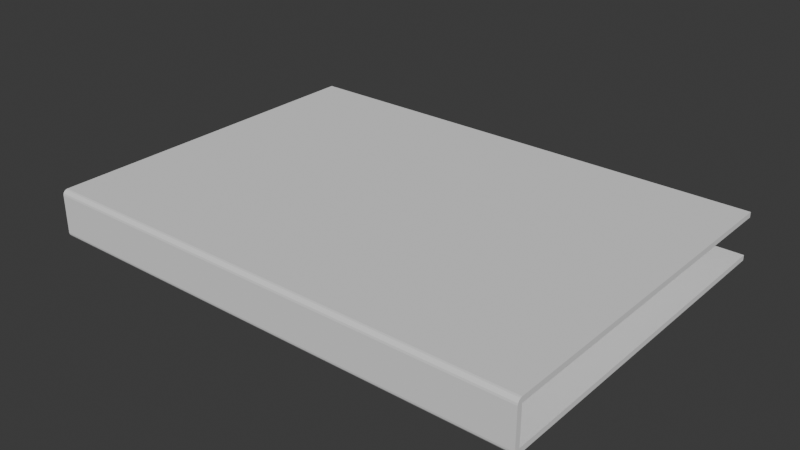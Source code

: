 # Source: grimoire.blend  (saved by Blender 4.2.66; exported with 4.5.12 LTS)
import bpy
from mathutils import Matrix  # noqa: F401  (used for matrix-valued properties, if any)

bpy.ops.wm.read_factory_settings(use_empty=True)
scene = bpy.context.scene
scene.name = 'Scene'

# ---- collections
col_collection = bpy.data.collections.new('Collection'); scene.collection.children.link(col_collection)

# ---- world
world_world = bpy.data.worlds.new('World'); scene.world = world_world
world_world.use_nodes = True; world_world.node_tree.nodes.clear()
_N = world_world.node_tree.nodes; _L = world_world.node_tree.links
n0 = _N.new('ShaderNodeOutputWorld'); n0.name = 'World Output'; n0.location = (300, 300)
n1 = _N.new('ShaderNodeBackground'); n1.name = 'Background'; n1.location = (10, 300)
n1.inputs[0].default_value = (0.05088, 0.05088, 0.05088, 1.0)
_L.new(n1.outputs[0], n0.inputs[0])
n0.is_active_output = True
world_world.color = (0.05088, 0.05088, 0.05088)
world_world.sun_shadow_jitter_overblur = 0.0

# ---- meshes
me_album = bpy.data.meshes.new('album')
me_album.from_pydata([(-1.0, -1.0, 1e-05), (1.0, -1.0, -0.03), (1.0, -1.0, 1e-05), (-1.0, 1.0, 1e-05), (1.0, 1.0, -0.03), (1.0, 1.0, 1e-05), (-1.0, -1.0, 0.2129), (1.0, -1.0, 0.2429), (1.0, -1.0, 0.2129), (-1.0, 1.0, 0.2129), (1.0, 1.0, 0.2429), (1.0, 1.0, 0.2129), (-1.03, -1.0, -0.001646), (-1.002, -1.0, -0.03), (-1.01, -1.0, -0.009951), (-1.028, -1.0, -0.0125), (-1.022, -1.0, -0.0217), (-1.012, -1.0, -0.02784), (-1.002, 1.0, -0.03), (-1.03, 1.0, -0.001646), (-1.01, 1.0, -0.009951), (-1.012, 1.0, -0.02784), (-1.022, 1.0, -0.0217), (-1.028, 1.0, -0.0125), (-1.002, -1.0, 0.2429), (-1.03, -1.0, 0.2146), (-1.01, -1.0, 0.2229), (-1.012, -1.0, 0.2408), (-1.022, -1.0, 0.2346), (-1.028, -1.0, 0.2254), (-1.03, 1.0, 0.2146), (-1.002, 1.0, 0.2429), (-1.01, 1.0, 0.2229), (-1.028, 1.0, 0.2254), (-1.022, 1.0, 0.2346), (-1.012, 1.0, 0.2408)], [], [(4, 18, 20, 3, 5), (1, 4, 5, 2), (20, 19, 30, 32, 9, 3), (32, 31, 10, 11, 9), (10, 7, 8, 11), (31, 24, 7, 10), (18, 4, 1, 13), (3, 0, 2, 5), (14, 13, 1, 2, 0), (7, 24, 26, 6, 8), (9, 11, 8, 6), (0, 3, 9, 6), (0, 6, 26, 25, 12, 14), (12, 15, 14), (15, 16, 14), (16, 17, 14), (17, 13, 14), (18, 21, 20), (21, 22, 20), (22, 23, 20), (23, 19, 20), (24, 27, 26), (27, 28, 26), (28, 29, 26), (29, 25, 26), (30, 33, 32), (33, 34, 32), (34, 35, 32), (35, 31, 32), (18, 13, 17, 21), (21, 17, 16, 22), (22, 16, 15, 23), (23, 15, 12, 19), (24, 31, 35, 27), (27, 35, 34, 28), (28, 34, 33, 29), (29, 33, 30, 25), (12, 25, 30, 19)])
_uv = me_album.uv_layers.new(name='UVMap')
_uv.uv.foreach_set('vector', [1.0, 1.0, 0.01397, 1.0, 0.0, 1.0, 0.0, 1.0, 1.0, 1.0, 1.0, 0.0, 1.0, 1.0, 1.0, 1.0, 1.0, 0.0, 0.0, 1.0, 0.0, 1.0, 0.0, 1.0, 0.0, 1.0, 0.0, 1.0, 0.0, 1.0, 0.0, 1.0, 0.01397, 1.0, 1.0, 1.0, 1.0, 1.0, 0.0, 1.0, 1.0, 1.0, 1.0, 0.0, 1.0, 0.0, 1.0, 1.0, 0.01397, 1.0, 0.01397, 0.0, 1.0, 0.0, 1.0, 1.0, 0.01397, 1.0, 1.0, 1.0, 1.0, 0.0, 0.01397, 0.0, 0.0, 1.0, 0.0, 0.0, 1.0, 0.0, 1.0, 1.0, 0.0, 0.0, 0.01397, 0.0, 1.0, 0.0, 1.0, 0.0, 0.0, 0.0, 1.0, 0.0, 0.01397, 0.0, 0.0, 0.0, 0.0, 0.0, 1.0, 0.0, 0.0, 1.0, 1.0, 1.0, 1.0, 0.0, 0.0, 0.0, 0.0, 0.0, 0.0, 1.0, 0.0, 1.0, 0.0, 0.0, 0.0, 0.0, 0.0, 0.0, 0.0, 0.0, 0.0, 0.0, 0.0, 0.0, 0.0, 0.0, 0.0, 0.0, 0.0, 0.0, 0.0, 0.0, 0.0, 0.0, 0.0, 0.0, 0.0, 0.0, 0.0, 0.0, 0.0, 0.0, 0.0, 0.0, 0.0, 0.0, 0.0, 0.0, 0.0, 0.0, 0.01397, 1.0, 0.008622, 1.0, 0.0, 1.0, 0.008622, 1.0, 0.004091, 1.0, 0.0, 1.0, 0.004091, 1.0, 0.001063, 1.0, 0.0, 1.0, 0.001063, 1.0, 0.0, 1.0, 0.0, 1.0, 0.01397, 0.0, 0.008622, 0.0, 0.0, 0.0, 0.008622, 0.0, 0.004091, 0.0, 0.0, 0.0, 0.004091, 0.0, 0.001063, 0.0, 0.0, 0.0, 0.001063, 0.0, 0.0, 0.0, 0.0, 0.0, 0.0, 1.0, 0.0, 1.0, 0.0, 1.0, 0.0, 1.0, 0.0, 1.0, 0.0, 1.0, 0.0, 1.0, 0.0, 1.0, 0.0, 1.0, 0.0, 1.0, 0.0, 1.0, 0.0, 1.0, 0.01397, 1.0, 0.01397, 0.0, 0.008622, 0.0, 0.008622, 1.0, 0.008622, 1.0, 0.008622, 0.0, 0.0, 0.0, 0.0, 1.0, 0.0, 1.0, 0.0, 0.0, 0.0, 0.0, 0.0, 1.0, 0.0, 1.0, 0.0, 0.0, 0.0, 0.0, 0.0, 1.0, 0.01397, 0.0, 0.01397, 1.0, 0.008622, 1.0, 0.008622, 0.0, 0.008622, 0.0, 0.008622, 1.0, 0.0, 1.0, 0.0, 0.0, 0.0, 0.0, 0.0, 1.0, 0.0, 1.0, 0.0, 0.0, 0.0, 0.0, 0.0, 1.0, 0.0, 1.0, 0.0, 0.0, 0.0, 0.0, 0.0, 0.0, 0.0, 1.0, 0.0, 1.0])
me_album.update()
arm_armature_001 = bpy.data.armatures.new('Armature.001')  # bones are not reproduced

# ---- objects
ob_plane = bpy.data.objects.new('Plane', me_album)
ob_armature = bpy.data.objects.new('Armature', arm_armature_001)

# ---- transforms, parenting, visibility, modifiers, constraints
ob_plane.parent = ob_armature
ob_plane.matrix_parent_inverse = Matrix(((15.27, -0.0, 0.0, -0.0), (0.0, -6.675e-07, -15.27, 0.0), (0.0, 15.27, -6.675e-07, 0.0), (-0.0, 0.0, 0.0, 1.0)))
ob_plane.location = (0.0, 0.0, 0.0)
ob_plane.rotation_euler = (0.0, -0.0, 1.571)
ob_plane.scale = (0.08107, 0.1146, 0.08107)
_vg = ob_plane.vertex_groups.new(name='back_cover')
_vg.add([0, 1, 2, 3, 4, 5, 13, 14, 16, 17, 18, 20, 21, 22], 1.0, 'REPLACE')
_vg = ob_plane.vertex_groups.new(name='spine')
_vg.add([0, 3, 6, 9, 12, 14, 15, 16, 19, 20, 22, 23, 25, 26, 28, 29, 30, 32, 33, 34], 1.0, 'REPLACE')
_vg = ob_plane.vertex_groups.new(name='top_cover')
_vg.add([6, 7, 8, 9, 10, 11, 24, 26, 27, 28, 31, 32, 34, 35], 1.0, 'REPLACE')
_m = ob_plane.modifiers.new('Armature', 'ARMATURE')
_m.object = ob_armature
ob_armature.location = (0.0, 0.0, 0.0)
ob_armature.rotation_euler = (-1.571, -0.0, 0.0)
ob_armature.scale = (0.06548, 0.06548, 0.06548)

# ---- collection membership
col_collection.objects.link(ob_plane)
col_collection.objects.link(ob_armature)

# ---- scene / render settings (as saved in the file)
scene.frame_start = 1; scene.frame_end = 250; scene.frame_set(1)
scene.render.engine = 'BLENDER_EEVEE_NEXT'
bpy.context.view_layer.update()

# ---- added for rendering (the .blend has no active camera and no usable light): camera, sun
cam_auto = bpy.data.cameras.new('AutoCamera')
cam_auto.lens = 50.0
cam_auto.sensor_width = 36.0
cam_auto.clip_end = 1000.0
ob_auto_camera = bpy.data.objects.new('AutoCamera', cam_auto)
scene.collection.objects.link(ob_auto_camera)
ob_auto_camera.location = (0.261908, -0.315506, 0.218158)
ob_auto_camera.rotation_euler = (1.09748, -7.21219e-08, 0.694738)
scene.camera = ob_auto_camera
light_auto_sun = bpy.data.lights.new('AutoSun', 'SUN')
light_auto_sun.energy = 3.0
light_auto_sun.angle = 0.0523599
ob_auto_sun = bpy.data.objects.new('AutoSun', light_auto_sun)
scene.collection.objects.link(ob_auto_sun)
ob_auto_sun.rotation_euler = (0.872665, 0.174533, 0.523599)
bpy.context.view_layer.update()
